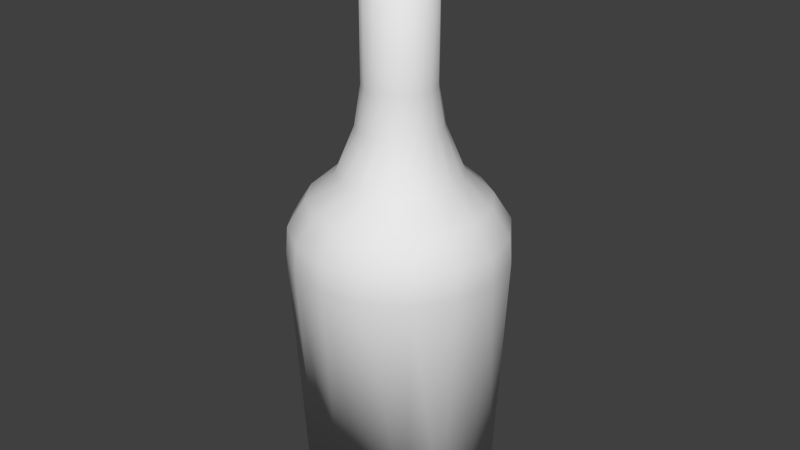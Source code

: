 # Source: irishCream.blend  (saved by Blender 2.76.0; exported with 4.5.12 LTS)
import bpy
from mathutils import Matrix  # noqa: F401  (used for matrix-valued properties, if any)

bpy.ops.wm.read_factory_settings(use_empty=True)
scene = bpy.context.scene
scene.name = 'Scene'

# ---- collections
col_collection_1 = bpy.data.collections.new('Collection 1'); scene.collection.children.link(col_collection_1)

# ---- world
world_world = bpy.data.worlds.new('World'); scene.world = world_world
world_world.color = (0.05088, 0.05088, 0.05088)
world_world.use_sun_shadow = False
world_world.sun_shadow_jitter_overblur = 0.0
world_world.cycles.sampling_method = 'MANUAL'
world_world.cycles.sample_map_resolution = 256

# ---- meshes
me_cylinder_004 = bpy.data.meshes.new('Cylinder.004')
me_cylinder_004.from_pydata([(-0.0007714, 0.09512, 0.0103), (-0.000402, 0.1062, 0.2555), (0.03563, 0.08788, 0.0103), (0.04025, 0.09813, 0.2555), (0.06649, 0.06726, 0.0103), (0.0747, 0.07511, 0.2555), (0.08711, 0.0364, 0.0103), (0.09773, 0.04065, 0.2555), (0.08957, -0.002668, 0.0103), (0.1058, -4.643e-09, 0.2555), (0.0827, -0.03724, 0.0103), (0.09773, -0.04065, 0.2555), (0.06311, -0.06655, 0.0103), (0.0747, -0.07511, 0.2555), (0.0338, -0.08614, 0.0103), (0.04025, -0.09813, 0.2555), (-0.0007714, -0.09301, 0.0103), (-0.000402, -0.1062, 0.2555), (-0.03535, -0.08614, 0.0103), (-0.04105, -0.09813, 0.2555), (-0.06466, -0.06655, 0.0103), (-0.07551, -0.07511, 0.2555), (-0.08424, -0.03724, 0.0103), (-0.09853, -0.04065, 0.2555), (-0.09112, -0.002668, 0.0103), (-0.1066, 1.267e-09, 0.2555), (-0.08865, 0.0364, 0.0103), (-0.09853, 0.04065, 0.2555), (-0.06803, 0.06726, 0.0103), (-0.07551, 0.07511, 0.2555), (-0.03717, 0.08788, 0.0103), (-0.04105, 0.09813, 0.2555), (-0.000402, 0.03474, 0.5595), (0.01289, 0.0321, 0.5595), (0.02416, 0.02457, 0.5595), (0.0317, 0.0133, 0.5595), (0.03434, -2.452e-09, 0.5595), (0.0317, -0.0133, 0.5595), (0.02416, -0.02457, 0.5595), (0.01289, -0.0321, 0.5595), (-0.000402, -0.03474, 0.5595), (-0.0137, -0.0321, 0.5595), (-0.02497, -0.02457, 0.5595), (-0.0325, -0.0133, 0.5595), (-0.03514, -5.194e-10, 0.5595), (-0.0325, 0.0133, 0.5595), (-0.02497, 0.02457, 0.5595), (-0.0137, 0.0321, 0.5595), (0.03437, -2.285e-09, 0.4191), (0.03173, -0.01331, 0.4191), (-0.01371, -0.03213, 0.4191), (-0.02499, -0.02459, 0.4191), (-0.02499, 0.02459, 0.4191), (-0.01371, 0.03213, 0.4191), (0.02419, 0.02459, 0.4191), (0.03173, 0.01331, 0.4191), (0.01291, -0.03213, 0.4191), (-0.000402, -0.03477, 0.4191), (-0.000402, 0.03477, 0.4191), (0.01291, 0.03213, 0.4191), (-0.03518, -3.498e-10, 0.4191), (-0.03253, 0.01331, 0.4191), (0.02419, -0.02459, 0.4191), (-0.03253, -0.01331, 0.4191), (0.03736, -0.01564, 0.3803), (-0.0293, -0.0289, 0.3803), (-0.01604, 0.03776, 0.3803), (0.03736, 0.01564, 0.3803), (-0.000402, -0.04088, 0.3803), (0.01524, 0.03776, 0.3803), (-0.03817, 0.01564, 0.3803), (0.0285, -0.0289, 0.3803), (-0.03817, -0.01564, 0.3803), (0.04047, -2.175e-09, 0.3803), (-0.01604, -0.03776, 0.3803), (-0.0293, 0.0289, 0.3803), (0.0285, 0.0289, 0.3803), (0.01524, -0.03776, 0.3803), (-0.000402, 0.04088, 0.3803), (-0.04128, 9.929e-11, 0.3803), (0.05476, -0.02285, 0.3345), (-0.04262, -0.04222, 0.3345), (-0.02325, 0.05516, 0.3345), (0.05476, 0.02285, 0.3345), (-0.000402, -0.0597, 0.3345), (0.02244, 0.05516, 0.3345), (-0.05556, 0.02285, 0.3345), (0.04181, -0.04222, 0.3345), (-0.05556, -0.02285, 0.3345), (0.0593, -2.888e-09, 0.3345), (-0.02325, -0.05516, 0.3345), (-0.04262, 0.04222, 0.3345), (0.04181, 0.04222, 0.3345), (0.02244, -0.05516, 0.3345), (-0.000402, 0.0597, 0.3345), (-0.0601, 4.332e-10, 0.3345), (0.08002, -0.03331, 0.3103), (-0.06196, -0.06155, 0.3103), (-0.03371, 0.08042, 0.3103), (0.08002, 0.03331, 0.3103), (-0.000402, -0.08705, 0.3103), (0.03291, 0.08042, 0.3103), (-0.08083, 0.03331, 0.3103), (0.06115, -0.06155, 0.3103), (-0.08083, -0.03331, 0.3103), (0.08665, -4.041e-09, 0.3103), (-0.03371, -0.08042, 0.3103), (-0.06196, 0.06155, 0.3103), (0.06115, 0.06155, 0.3103), (0.03291, -0.08042, 0.3103), (-0.000402, 0.08705, 0.3103), (-0.08745, 8.027e-10, 0.3103), (0.09595, -0.03991, 0.2829), (-0.07415, -0.07375, 0.2829), (-0.04031, 0.09636, 0.2829), (0.09595, 0.03991, 0.2829), (-0.000402, -0.1043, 0.2829), (0.03951, 0.09636, 0.2829), (-0.09676, 0.03991, 0.2829), (0.07335, -0.07375, 0.2829), (-0.09676, -0.03991, 0.2829), (0.1039, -4.691e-09, 0.2829), (-0.04031, -0.09636, 0.2829), (-0.07415, 0.07375, 0.2829), (0.07335, 0.07375, 0.2829), (0.03951, -0.09636, 0.2829), (-0.000402, 0.1043, 0.2829), (-0.1047, 1.112e-09, 0.2829), (0.07884, -0.008662, 0.0008806), (0.07278, -0.03913, 0.0008806), (0.05552, -0.06496, 0.0008806), (0.0297, -0.08222, 0.0008806), (-0.0007714, -0.08828, 0.0008806), (-0.03124, -0.08222, 0.0008806), (-0.05707, -0.06496, 0.0008806), (-0.07433, -0.03913, 0.0008806), (-0.08039, -0.008662, 0.0008806)], [], [(0, 1, 3, 2), (2, 3, 5, 4), (4, 5, 7, 6), (6, 7, 9, 8), (8, 9, 11, 10), (10, 11, 13, 12), (12, 13, 15, 14), (14, 15, 17, 16), (16, 17, 19, 18), (18, 19, 21, 20), (20, 21, 23, 22), (22, 23, 25, 24), (24, 25, 27, 26), (26, 27, 29, 28), (49, 48, 36, 37), (30, 31, 1, 0), (28, 29, 31, 30), (0, 2, 4, 6, 8, 10, 12, 14, 16, 18, 20, 22, 24, 26, 28, 30), (33, 32, 47, 46, 45, 44, 43, 42, 41, 40, 39, 38, 37, 36, 35, 34), (51, 50, 41, 42), (53, 52, 46, 47), (55, 54, 34, 35), (57, 56, 39, 40), (59, 58, 32, 33), (61, 60, 44, 45), (62, 49, 37, 38), (63, 51, 42, 43), (58, 53, 47, 32), (48, 55, 35, 36), (50, 57, 40, 41), (52, 61, 45, 46), (54, 59, 33, 34), (56, 62, 38, 39), (60, 63, 43, 44), (79, 72, 63, 60), (77, 71, 62, 56), (76, 69, 59, 54), (75, 70, 61, 52), (74, 68, 57, 50), (73, 67, 55, 48), (78, 66, 53, 58), (72, 65, 51, 63), (71, 64, 49, 62), (70, 79, 60, 61), (69, 78, 58, 59), (68, 77, 56, 57), (67, 76, 54, 55), (66, 75, 52, 53), (65, 74, 50, 51), (64, 73, 48, 49), (80, 89, 73, 64), (81, 90, 74, 65), (82, 91, 75, 66), (83, 92, 76, 67), (84, 93, 77, 68), (85, 94, 78, 69), (86, 95, 79, 70), (87, 80, 64, 71), (88, 81, 65, 72), (94, 82, 66, 78), (89, 83, 67, 73), (90, 84, 68, 74), (91, 86, 70, 75), (92, 85, 69, 76), (93, 87, 71, 77), (95, 88, 72, 79), (111, 104, 88, 95), (109, 103, 87, 93), (108, 101, 85, 92), (107, 102, 86, 91), (106, 100, 84, 90), (105, 99, 83, 89), (110, 98, 82, 94), (104, 97, 81, 88), (103, 96, 80, 87), (102, 111, 95, 86), (101, 110, 94, 85), (100, 109, 93, 84), (99, 108, 92, 83), (98, 107, 91, 82), (97, 106, 90, 81), (96, 105, 89, 80), (112, 121, 105, 96), (113, 122, 106, 97), (114, 123, 107, 98), (115, 124, 108, 99), (116, 125, 109, 100), (117, 126, 110, 101), (118, 127, 111, 102), (119, 112, 96, 103), (120, 113, 97, 104), (126, 114, 98, 110), (121, 115, 99, 105), (122, 116, 100, 106), (123, 118, 102, 107), (124, 117, 101, 108), (125, 119, 103, 109), (127, 120, 104, 111), (25, 23, 120, 127), (15, 13, 119, 125), (5, 3, 117, 124), (29, 27, 118, 123), (19, 17, 116, 122), (9, 7, 115, 121), (1, 31, 114, 126), (23, 21, 113, 120), (13, 11, 112, 119), (27, 25, 127, 118), (3, 1, 126, 117), (17, 15, 125, 116), (7, 5, 124, 115), (31, 29, 123, 114), (21, 19, 122, 113), (11, 9, 121, 112), (18, 16, 132, 133), (24, 22, 135, 136), (14, 12, 130, 131), (20, 18, 133, 134), (10, 8, 128, 129), (16, 14, 131, 132), (22, 20, 134, 135), (12, 10, 129, 130)])
me_cylinder_004.polygons.foreach_set('use_smooth', [True] * 122)
_uv = me_cylinder_004.uv_layers.new(name='UVMap')
_uv.uv.foreach_set('vector', [0.5128, 0.09937, 0.5144, 0.4482, 0.6883, 0.4482, 0.6686, 0.09937, 0.6686, 0.09937, 0.6883, 0.4482, 0.8358, 0.4482, 0.8007, 0.09937, 0.8007, 0.09937, 0.8358, 0.4482, 0.9344, 0.4482, 0.8889, 0.09937, 0.8889, 0.09937, 0.9344, 0.4482, 0.969, 0.4482, 0.8995, 0.09937, 0.8995, 0.09937, 0.969, 0.4482, 0.9344, 0.4482, 0.87, 0.09937, 0.87, 0.09937, 0.9344, 0.4482, 0.8358, 0.4482, 0.7862, 0.09937, 0.7862, 0.09937, 0.8358, 0.4482, 0.6883, 0.4482, 0.6608, 0.09937, 0.6608, 0.09937, 0.6883, 0.4482, 0.5144, 0.4482, 0.5128, 0.09937, 0.5128, 0.09937, 0.5144, 0.4482, 0.3404, 0.4482, 0.3648, 0.09937, 0.3648, 0.09937, 0.3404, 0.4482, 0.193, 0.4482, 0.2394, 0.09937, 0.2394, 0.09937, 0.193, 0.4482, 0.09442, 0.4482, 0.1556, 0.09937, 0.1556, 0.09937, 0.09442, 0.4482, 0.05981, 0.4482, 0.1262, 0.09937, 0.1262, 0.09937, 0.05981, 0.4482, 0.09442, 0.4482, 0.1367, 0.09937, 0.1367, 0.09937, 0.09442, 0.4482, 0.193, 0.4482, 0.2249, 0.09937, 0.6519, 0.6811, 0.6632, 0.6811, 0.6631, 0.8808, 0.6518, 0.8808, 0.357, 0.09937, 0.3404, 0.4482, 0.5144, 0.4482, 0.5128, 0.09937, 0.2249, 0.09937, 0.193, 0.4482, 0.3404, 0.4482, 0.357, 0.09937, 0.5128, 0.09937, 0.6686, 0.09937, 0.8007, 0.09937, 0.8889, 0.09937, 0.8995, 0.09937, 0.87, 0.09937, 0.7862, 0.09937, 0.6608, 0.09937, 0.5128, 0.09937, 0.3648, 0.09937, 0.2394, 0.09937, 0.1556, 0.09937, 0.1262, 0.09937, 0.1367, 0.09937, 0.2249, 0.09937, 0.357, 0.09937, 0.5713, 0.8808, 0.5144, 0.8808, 0.4575, 0.8808, 0.4093, 0.8808, 0.377, 0.8808, 0.3657, 0.8808, 0.377, 0.8808, 0.4093, 0.8808, 0.4575, 0.8808, 0.5144, 0.8808, 0.5713, 0.8808, 0.6195, 0.8808, 0.6518, 0.8808, 0.6631, 0.8808, 0.6518, 0.8808, 0.6195, 0.8808, 0.4092, 0.6811, 0.4574, 0.6811, 0.4575, 0.8808, 0.4093, 0.8808, 0.4574, 0.6811, 0.4092, 0.6811, 0.4093, 0.8808, 0.4575, 0.8808, 0.6519, 0.6811, 0.6196, 0.6811, 0.6195, 0.8808, 0.6518, 0.8808, 0.5144, 0.6811, 0.5713, 0.6811, 0.5713, 0.8808, 0.5144, 0.8808, 0.5713, 0.6811, 0.5144, 0.6811, 0.5144, 0.8808, 0.5713, 0.8808, 0.3769, 0.6811, 0.3656, 0.6811, 0.3657, 0.8808, 0.377, 0.8808, 0.6196, 0.6811, 0.6519, 0.6811, 0.6518, 0.8808, 0.6195, 0.8808, 0.3769, 0.6811, 0.4092, 0.6811, 0.4093, 0.8808, 0.377, 0.8808, 0.5144, 0.6811, 0.4574, 0.6811, 0.4575, 0.8808, 0.5144, 0.8808, 0.6632, 0.6811, 0.6519, 0.6811, 0.6518, 0.8808, 0.6631, 0.8808, 0.4574, 0.6811, 0.5144, 0.6811, 0.5144, 0.8808, 0.4575, 0.8808, 0.4092, 0.6811, 0.3769, 0.6811, 0.377, 0.8808, 0.4093, 0.8808, 0.6196, 0.6811, 0.5713, 0.6811, 0.5713, 0.8808, 0.6195, 0.8808, 0.5713, 0.6811, 0.6196, 0.6811, 0.6195, 0.8808, 0.5713, 0.8808, 0.3656, 0.6811, 0.3769, 0.6811, 0.377, 0.8808, 0.3657, 0.8808, 0.3395, 0.6259, 0.3528, 0.6259, 0.3769, 0.6811, 0.3656, 0.6811, 0.5813, 0.6259, 0.6381, 0.6259, 0.6196, 0.6811, 0.5713, 0.6811, 0.6381, 0.6259, 0.5813, 0.6259, 0.5713, 0.6811, 0.6196, 0.6811, 0.3907, 0.6259, 0.3528, 0.6259, 0.3769, 0.6811, 0.4092, 0.6811, 0.4474, 0.6259, 0.5144, 0.6259, 0.5144, 0.6811, 0.4574, 0.6811, 0.6893, 0.6259, 0.676, 0.6259, 0.6519, 0.6811, 0.6632, 0.6811, 0.5144, 0.6259, 0.4474, 0.6259, 0.4574, 0.6811, 0.5144, 0.6811, 0.3528, 0.6259, 0.3907, 0.6259, 0.4092, 0.6811, 0.3769, 0.6811, 0.6381, 0.6259, 0.676, 0.6259, 0.6519, 0.6811, 0.6196, 0.6811, 0.3528, 0.6259, 0.3395, 0.6259, 0.3656, 0.6811, 0.3769, 0.6811, 0.5813, 0.6259, 0.5144, 0.6259, 0.5144, 0.6811, 0.5713, 0.6811, 0.5144, 0.6259, 0.5813, 0.6259, 0.5713, 0.6811, 0.5144, 0.6811, 0.676, 0.6259, 0.6381, 0.6259, 0.6196, 0.6811, 0.6519, 0.6811, 0.4474, 0.6259, 0.3907, 0.6259, 0.4092, 0.6811, 0.4574, 0.6811, 0.3907, 0.6259, 0.4474, 0.6259, 0.4574, 0.6811, 0.4092, 0.6811, 0.676, 0.6259, 0.6893, 0.6259, 0.6632, 0.6811, 0.6519, 0.6811, 0.7504, 0.5607, 0.7699, 0.5607, 0.6893, 0.6259, 0.676, 0.6259, 0.3337, 0.5607, 0.4166, 0.5607, 0.4474, 0.6259, 0.3907, 0.6259, 0.4166, 0.5607, 0.3337, 0.5607, 0.3907, 0.6259, 0.4474, 0.6259, 0.7504, 0.5607, 0.6951, 0.5607, 0.6381, 0.6259, 0.676, 0.6259, 0.5144, 0.5607, 0.6122, 0.5607, 0.5813, 0.6259, 0.5144, 0.6259, 0.6122, 0.5607, 0.5144, 0.5607, 0.5144, 0.6259, 0.5813, 0.6259, 0.2783, 0.5607, 0.2589, 0.5607, 0.3395, 0.6259, 0.3528, 0.6259, 0.6951, 0.5607, 0.7504, 0.5607, 0.676, 0.6259, 0.6381, 0.6259, 0.2783, 0.5607, 0.3337, 0.5607, 0.3907, 0.6259, 0.3528, 0.6259, 0.5144, 0.5607, 0.4166, 0.5607, 0.4474, 0.6259, 0.5144, 0.6259, 0.7699, 0.5607, 0.7504, 0.5607, 0.676, 0.6259, 0.6893, 0.6259, 0.4166, 0.5607, 0.5144, 0.5607, 0.5144, 0.6259, 0.4474, 0.6259, 0.3337, 0.5607, 0.2783, 0.5607, 0.3528, 0.6259, 0.3907, 0.6259, 0.6951, 0.5607, 0.6122, 0.5607, 0.5813, 0.6259, 0.6381, 0.6259, 0.6122, 0.5607, 0.6951, 0.5607, 0.6381, 0.6259, 0.5813, 0.6259, 0.2589, 0.5607, 0.2783, 0.5607, 0.3528, 0.6259, 0.3395, 0.6259, 0.1418, 0.5263, 0.1702, 0.5263, 0.2783, 0.5607, 0.2589, 0.5607, 0.657, 0.5263, 0.7778, 0.5263, 0.6951, 0.5607, 0.6122, 0.5607, 0.7778, 0.5263, 0.657, 0.5263, 0.6122, 0.5607, 0.6951, 0.5607, 0.251, 0.5263, 0.1702, 0.5263, 0.2783, 0.5607, 0.3337, 0.5607, 0.3718, 0.5263, 0.5144, 0.5263, 0.5144, 0.5607, 0.4166, 0.5607, 0.8869, 0.5263, 0.8586, 0.5263, 0.7504, 0.5607, 0.7699, 0.5607, 0.5144, 0.5263, 0.3718, 0.5263, 0.4166, 0.5607, 0.5144, 0.5607, 0.1702, 0.5263, 0.251, 0.5263, 0.3337, 0.5607, 0.2783, 0.5607, 0.7778, 0.5263, 0.8586, 0.5263, 0.7504, 0.5607, 0.6951, 0.5607, 0.1702, 0.5263, 0.1418, 0.5263, 0.2589, 0.5607, 0.2783, 0.5607, 0.657, 0.5263, 0.5144, 0.5263, 0.5144, 0.5607, 0.6122, 0.5607, 0.5144, 0.5263, 0.657, 0.5263, 0.6122, 0.5607, 0.5144, 0.5607, 0.8586, 0.5263, 0.7778, 0.5263, 0.6951, 0.5607, 0.7504, 0.5607, 0.3718, 0.5263, 0.251, 0.5263, 0.3337, 0.5607, 0.4166, 0.5607, 0.251, 0.5263, 0.3718, 0.5263, 0.4166, 0.5607, 0.3337, 0.5607, 0.8586, 0.5263, 0.8869, 0.5263, 0.7699, 0.5607, 0.7504, 0.5607, 0.9268, 0.4873, 0.9607, 0.4873, 0.8869, 0.5263, 0.8586, 0.5263, 0.1988, 0.4873, 0.3436, 0.4873, 0.3718, 0.5263, 0.251, 0.5263, 0.3436, 0.4873, 0.1988, 0.4873, 0.251, 0.5263, 0.3718, 0.5263, 0.9268, 0.4873, 0.83, 0.4873, 0.7778, 0.5263, 0.8586, 0.5263, 0.5144, 0.4873, 0.6852, 0.4873, 0.657, 0.5263, 0.5144, 0.5263, 0.6852, 0.4873, 0.5144, 0.4873, 0.5144, 0.5263, 0.657, 0.5263, 0.102, 0.4873, 0.06804, 0.4873, 0.1418, 0.5263, 0.1702, 0.5263, 0.83, 0.4873, 0.9268, 0.4873, 0.8586, 0.5263, 0.7778, 0.5263, 0.102, 0.4873, 0.1988, 0.4873, 0.251, 0.5263, 0.1702, 0.5263, 0.5144, 0.4873, 0.3436, 0.4873, 0.3718, 0.5263, 0.5144, 0.5263, 0.9607, 0.4873, 0.9268, 0.4873, 0.8586, 0.5263, 0.8869, 0.5263, 0.3436, 0.4873, 0.5144, 0.4873, 0.5144, 0.5263, 0.3718, 0.5263, 0.1988, 0.4873, 0.102, 0.4873, 0.1702, 0.5263, 0.251, 0.5263, 0.83, 0.4873, 0.6852, 0.4873, 0.657, 0.5263, 0.7778, 0.5263, 0.6852, 0.4873, 0.83, 0.4873, 0.7778, 0.5263, 0.657, 0.5263, 0.06804, 0.4873, 0.102, 0.4873, 0.1702, 0.5263, 0.1418, 0.5263, 0.05981, 0.4482, 0.09442, 0.4482, 0.102, 0.4873, 0.06804, 0.4873, 0.6883, 0.4482, 0.8358, 0.4482, 0.83, 0.4873, 0.6852, 0.4873, 0.8358, 0.4482, 0.6883, 0.4482, 0.6852, 0.4873, 0.83, 0.4873, 0.193, 0.4482, 0.09442, 0.4482, 0.102, 0.4873, 0.1988, 0.4873, 0.3404, 0.4482, 0.5144, 0.4482, 0.5144, 0.4873, 0.3436, 0.4873, 0.969, 0.4482, 0.9344, 0.4482, 0.9268, 0.4873, 0.9607, 0.4873, 0.5144, 0.4482, 0.3404, 0.4482, 0.3436, 0.4873, 0.5144, 0.4873, 0.09442, 0.4482, 0.193, 0.4482, 0.1988, 0.4873, 0.102, 0.4873, 0.8358, 0.4482, 0.9344, 0.4482, 0.9268, 0.4873, 0.83, 0.4873, 0.09442, 0.4482, 0.05981, 0.4482, 0.06804, 0.4873, 0.102, 0.4873, 0.6883, 0.4482, 0.5144, 0.4482, 0.5144, 0.4873, 0.6852, 0.4873, 0.5144, 0.4482, 0.6883, 0.4482, 0.6852, 0.4873, 0.5144, 0.4873, 0.9344, 0.4482, 0.8358, 0.4482, 0.83, 0.4873, 0.9268, 0.4873, 0.3404, 0.4482, 0.193, 0.4482, 0.1988, 0.4873, 0.3436, 0.4873, 0.193, 0.4482, 0.3404, 0.4482, 0.3436, 0.4873, 0.1988, 0.4873, 0.9344, 0.4482, 0.969, 0.4482, 0.9607, 0.4873, 0.9268, 0.4873, 0.3648, 0.09937, 0.5128, 0.09937, 0.5128, 0.08597, 0.3824, 0.08597, 0.1262, 0.09937, 0.1556, 0.09937, 0.198, 0.08597, 0.1721, 0.08597, 0.6608, 0.09937, 0.7862, 0.09937, 0.7537, 0.08597, 0.6432, 0.08597, 0.2394, 0.09937, 0.3648, 0.09937, 0.3824, 0.08597, 0.2719, 0.08597, 0.87, 0.09937, 0.8995, 0.09937, 0.8535, 0.08597, 0.8276, 0.08597, 0.5128, 0.09937, 0.6608, 0.09937, 0.6432, 0.08597, 0.5128, 0.08597, 0.1556, 0.09937, 0.2394, 0.09937, 0.2719, 0.08597, 0.198, 0.08597, 0.7862, 0.09937, 0.87, 0.09937, 0.8276, 0.08597, 0.7537, 0.08597])
me_cylinder_004.use_remesh_preserve_volume = False
me_cylinder_004.use_remesh_preserve_attributes = False
me_cylinder_004.use_mirror_vertex_groups = False
me_cylinder_004.update()

# ---- objects
ob_irishcream = bpy.data.objects.new('irishCream', me_cylinder_004)

# ---- transforms, parenting, visibility, modifiers, constraints
ob_irishcream.location = (0.0, 0.0, 0.0)
ob_irishcream.lineart.crease_threshold = 0.0

# ---- collection membership
col_collection_1.objects.link(ob_irishcream)

# ---- scene / render settings (as saved in the file)
scene.frame_start = 1; scene.frame_end = 250; scene.frame_set(1)
scene.render.engine = 'BLENDER_EEVEE_NEXT'
scene.render.resolution_percentage = 50
scene.render.dither_intensity = 0.0
scene.cycles.use_denoising = False
scene.cycles.samples = 10
scene.cycles.sampling_pattern = 'TABULATED_SOBOL'
scene.cycles.light_sampling_threshold = 0.0
scene.cycles.use_adaptive_sampling = False
scene.cycles.use_light_tree = False
scene.cycles.blur_glossy = 0.0
scene.cycles.pixel_filter_type = 'GAUSSIAN'
scene.cycles.sample_clamp_indirect = 0.0
scene.view_settings.view_transform = 'Standard'
bpy.context.view_layer.update()

# ---- added for rendering (the .blend has no active camera and no usable light): camera, sun
cam_auto = bpy.data.cameras.new('AutoCamera')
cam_auto.lens = 50.0
cam_auto.sensor_width = 36.0
cam_auto.clip_end = 1000.0
ob_auto_camera = bpy.data.objects.new('AutoCamera', cam_auto)
scene.collection.objects.link(ob_auto_camera)
ob_auto_camera.location = (0.586411, -0.704175, 0.749617)
ob_auto_camera.rotation_euler = (1.09748, -7.21219e-08, 0.694738)
scene.camera = ob_auto_camera
light_auto_sun = bpy.data.lights.new('AutoSun', 'SUN')
light_auto_sun.energy = 3.0
light_auto_sun.angle = 0.0523599
ob_auto_sun = bpy.data.objects.new('AutoSun', light_auto_sun)
scene.collection.objects.link(ob_auto_sun)
ob_auto_sun.rotation_euler = (0.872665, 0.174533, 0.523599)
bpy.context.view_layer.update()

